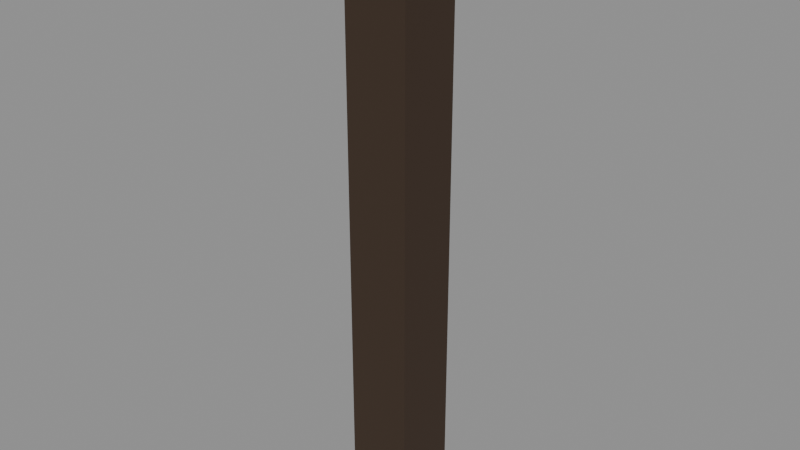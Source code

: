 # Source: ENV_Cabin_Corner_A.blend  (saved by Blender 5.2.44; exported with 4.5.12 LTS)
import bpy
from mathutils import Matrix  # noqa: F401  (used for matrix-valued properties, if any)

bpy.ops.wm.read_factory_settings(use_empty=True)
scene = bpy.context.scene
scene.name = 'Scene'

# ---- collections
col_assets = bpy.data.collections.new('Assets'); scene.collection.children.link(col_assets)

# ---- materials (node trees are filled in below, after node groups)
mat_mat_wood_trim = bpy.data.materials.new('MAT_Wood_Trim')

# ---- material node trees
mat_mat_wood_trim.use_nodes = True; mat_mat_wood_trim.node_tree.nodes.clear()
_N = mat_mat_wood_trim.node_tree.nodes; _L = mat_mat_wood_trim.node_tree.links
n0 = _N.new('ShaderNodeBsdfPrincipled'); n0.name = 'Principled BSDF'; n0.location = (-200, 100)
n0.inputs[0].default_value = (0.04231, 0.02315, 0.01161, 1.0)
n0.inputs[2].default_value = 0.8
n0.inputs[10].default_value = 0.005
n1 = _N.new('ShaderNodeOutputMaterial'); n1.name = 'Material Output'; n1.location = (200, 100)
_L.new(n0.outputs[0], n1.inputs[0])
n1.is_active_output = True

# ---- meshes
me_env_cabin_corner_a_post_mesh = bpy.data.meshes.new('ENV_Cabin_Corner_A_Post_Mesh')
me_env_cabin_corner_a_post_mesh.from_pydata([(-0.15, -0.15, -0.025), (-0.15, -0.15, 2.825), (-0.15, 0.15, -0.025), (-0.15, 0.15, 2.825), (0.15, -0.15, -0.025), (0.15, -0.15, 2.825), (0.15, 0.15, -0.025), (0.15, 0.15, 2.825)], [], [(0, 1, 3, 2), (2, 3, 7, 6), (6, 7, 5, 4), (4, 5, 1, 0), (2, 6, 4, 0), (7, 3, 1, 5)])
me_env_cabin_corner_a_post_mesh.materials.append(mat_mat_wood_trim)
me_env_cabin_corner_a_post_mesh.update()

# ---- objects
ob_env_cabin_corner_a = bpy.data.objects.new('ENV_Cabin_Corner_A', None)
ob_env_cabin_corner_a_post = bpy.data.objects.new('ENV_Cabin_Corner_A_Post', me_env_cabin_corner_a_post_mesh)

# ---- transforms, parenting, visibility, modifiers, constraints
ob_env_cabin_corner_a.location = (0.0, 0.0, 0.0)
ob_env_cabin_corner_a.empty_display_size = 0.05
ob_env_cabin_corner_a_post.parent = ob_env_cabin_corner_a
ob_env_cabin_corner_a_post.location = (0.0, 0.0, 0.0)

# ---- collection membership
col_assets.objects.link(ob_env_cabin_corner_a)
col_assets.objects.link(ob_env_cabin_corner_a_post)

# ---- scene / render settings (as saved in the file)
scene.frame_start = 1; scene.frame_end = 250; scene.frame_set(1)
scene.render.engine = 'BLENDER_EEVEE_NEXT'
scene.render.bake_bias = 0.0
scene.render.bake_samples = 0
scene.render.compositor_device = 'GPU'
scene.eevee.use_volume_custom_range = False
scene.eevee.fast_gi_thickness_near = 0.1
scene.eevee.fast_gi_thickness_far = 0.0
scene.eevee.ray_tracing_options.screen_trace_thickness = 0.1
bpy.context.view_layer.update()

# ---- added for rendering (the .blend has no active camera and no usable light): camera, sun + grey world if the file has none
cam_auto = bpy.data.cameras.new('AutoCamera')
cam_auto.lens = 50.0
cam_auto.sensor_width = 36.0
cam_auto.clip_end = 1000.0
ob_auto_camera = bpy.data.objects.new('AutoCamera', cam_auto)
scene.collection.objects.link(ob_auto_camera)
ob_auto_camera.location = (2.66595, -3.19914, 3.53276)
ob_auto_camera.rotation_euler = (1.09748, -7.21219e-08, 0.694738)
scene.camera = ob_auto_camera
light_auto_sun = bpy.data.lights.new('AutoSun', 'SUN')
light_auto_sun.energy = 3.0
light_auto_sun.angle = 0.0523599
ob_auto_sun = bpy.data.objects.new('AutoSun', light_auto_sun)
scene.collection.objects.link(ob_auto_sun)
ob_auto_sun.rotation_euler = (0.872665, 0.174533, 0.523599)
if scene.world is None:
    world_auto = bpy.data.worlds.new('AutoWorld')
    world_auto.color = (0.3, 0.3, 0.3)
    scene.world = world_auto
bpy.context.view_layer.update()

